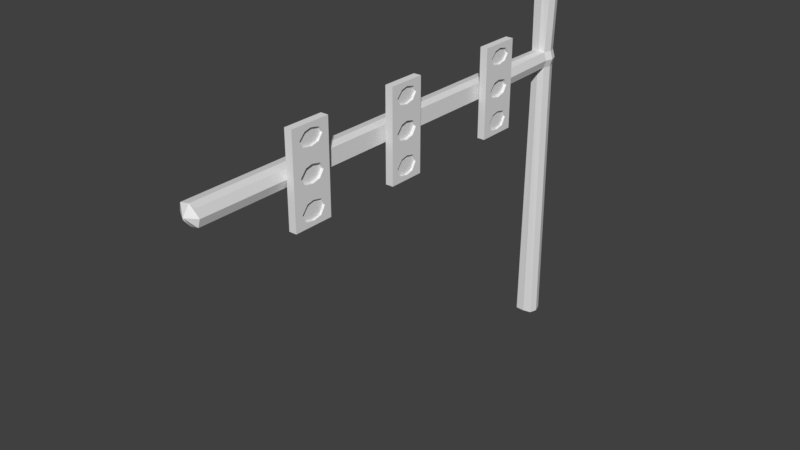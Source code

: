 # Source: traffic.blend  (saved by Blender 2.78.0; exported with 4.5.12 LTS)
import bpy
from mathutils import Matrix  # noqa: F401  (used for matrix-valued properties, if any)

bpy.ops.wm.read_factory_settings(use_empty=True)
scene = bpy.context.scene
scene.name = 'Scene'

# ---- collections
col_collection_1 = bpy.data.collections.new('Collection 1'); scene.collection.children.link(col_collection_1)

# ---- materials (node trees are filled in below, after node groups)
mat_material = bpy.data.materials.new('Material')
mat_material.alpha_threshold = 0.0
mat_material.use_transparent_shadow = False
mat_material.roughness = 0.5
mat_material.line_color = (0.0, 0.0, 0.0, 1.0)

# ---- material node trees

# ---- world
world_world = bpy.data.worlds.new('World'); scene.world = world_world
world_world.color = (0.05088, 0.05088, 0.05088)
world_world.use_sun_shadow = False
world_world.sun_shadow_jitter_overblur = 0.0
world_world.cycles.sampling_method = 'MANUAL'

# ---- meshes
me_cube = bpy.data.meshes.new('Cube')
me_cube.from_pydata([(0.07381, -0.6152, -1.153), (0.07558, -0.7853, -1.153), (-0.1149, -0.796, -1.153), (-0.1185, -0.6169, -1.153), (0.07381, -0.6152, 3.007), (0.07558, -0.7853, 3.007), (-0.1149, -0.796, 3.007), (-0.1185, -0.6169, 3.007), (0.04544, -0.6152, 2.093), (0.04721, -0.7853, 2.093), (-0.1031, -0.796, 2.086), (-0.1067, -0.6169, 2.086), (0.04869, -0.6152, 1.922), (0.05046, -0.7853, 1.922), (-0.0913, -0.796, 1.933), (-0.09485, -0.6169, 1.933), (0.07204, -5.675, 2.093), (-0.1191, -5.675, 2.086), (0.07529, -5.675, 1.922), (-0.1073, -5.675, 1.933), (0.07204, -3.147, 2.093), (0.07529, -3.147, 1.922), (-0.1191, -3.147, 2.086), (-0.1073, -3.147, 1.933), (0.07204, -3.383, 2.093), (-0.1191, -3.383, 2.086), (-0.1073, -3.383, 1.933), (0.07529, -3.383, 1.922), (0.07529, -1.952, 1.922), (0.07204, -1.952, 2.093), (-0.1191, -1.952, 2.086), (-0.1073, -1.952, 1.933), (0.07529, -1.688, 1.922), (0.07204, -1.688, 2.093), (-0.1191, -1.688, 2.086), (-0.1073, -1.688, 1.933), (0.07204, -4.377, 2.093), (-0.1191, -4.377, 2.086), (-0.1073, -4.377, 1.933), (0.07529, -4.377, 1.922), (0.07204, -4.649, 2.093), (-0.1191, -4.649, 2.086), (-0.1073, -4.649, 1.933), (0.07529, -4.649, 1.922), (0.1004, -4.297, 2.474), (0.1004, -4.297, 1.521), (0.1004, -4.73, 2.474), (0.1004, -4.73, 1.521), (0.1004, -3.065, 2.485), (0.1004, -3.065, 1.511), (0.1004, -3.466, 2.485), (0.1004, -3.466, 1.511), (0.1004, -2.036, 1.518), (0.1004, -2.036, 2.478), (0.1004, -1.605, 1.518), (0.1004, -1.605, 2.478), (0.1823, -4.297, 2.474), (0.1823, -4.297, 1.521), (0.1823, -4.73, 2.474), (0.1823, -4.73, 1.521), (0.1823, -3.065, 2.485), (0.1823, -3.065, 1.511), (0.1823, -3.466, 2.485), (0.1823, -3.466, 1.511), (0.1823, -2.036, 1.518), (0.1823, -2.036, 2.478), (0.1823, -1.605, 1.518), (0.1823, -1.605, 2.478), (0.1823, -4.73, 1.929), (0.1823, -3.466, 1.929), (0.1823, -2.036, 1.929), (0.1823, -4.73, 1.804), (0.1823, -3.466, 1.798), (0.1823, -2.036, 1.802), (0.1823, -4.73, 2.214), (0.1823, -3.466, 2.219), (0.1823, -2.036, 2.216), (0.1823, -4.73, 2.082), (0.1823, -3.466, 2.085), (0.1823, -2.036, 2.083), (0.1823, -4.73, 2.355), (0.1823, -3.466, 2.363), (0.1823, -2.036, 2.358), (0.1823, -4.73, 1.64), (0.1823, -3.466, 1.633), (0.1823, -2.036, 1.638), (0.1823, -4.297, 1.929), (0.1823, -3.065, 1.929), (0.1823, -1.605, 1.929), (0.1823, -4.297, 1.804), (0.1823, -3.065, 1.798), (0.1823, -1.605, 1.802), (0.1823, -4.297, 2.214), (0.1823, -3.065, 2.219), (0.1823, -1.605, 2.216), (0.1823, -4.297, 2.082), (0.1823, -3.065, 2.085), (0.1823, -1.605, 2.083), (0.1823, -4.297, 2.355), (0.1823, -3.065, 2.363), (0.1823, -1.605, 2.358), (0.1823, -4.297, 1.64), (0.1823, -3.065, 1.633), (0.1823, -1.605, 1.638), (0.1823, -4.601, 1.521), (0.1823, -3.354, 1.511), (0.1823, -1.908, 1.518), (0.1823, -4.601, 2.474), (0.1823, -3.354, 2.485), (0.1823, -1.908, 2.478), (0.1823, -4.42, 2.474), (0.1823, -3.18, 2.485), (0.1823, -1.727, 2.478), (0.1823, -4.42, 1.521), (0.1823, -3.18, 1.511), (0.1823, -1.727, 1.518), (0.1823, -4.581, 2.408), (0.1823, -4.41, 2.405), (0.1823, -4.604, 2.274), (0.1823, -4.581, 2.08), (0.1823, -3.333, 2.084), (0.1823, -1.891, 2.081), (0.1823, -4.604, 1.932), (0.1823, -3.356, 1.932), (0.1823, -1.914, 1.932), (0.1823, -4.581, 1.746), (0.1823, -3.333, 1.739), (0.1823, -1.891, 1.744), (0.1823, -4.604, 1.585), (0.1823, -3.356, 1.576), (0.1823, -1.914, 1.582), (0.1823, -3.333, 2.417), (0.1823, -1.891, 2.411), (0.1823, -3.356, 2.28), (0.1823, -1.914, 2.276), (0.1823, -3.17, 2.415), (0.1823, -1.718, 2.408), (0.1823, -4.41, 2.077), (0.1823, -4.41, 1.743), (0.1823, -3.17, 2.081), (0.1823, -3.17, 1.737), (0.1823, -1.718, 1.741), (0.1823, -1.718, 2.078), (0.1823, -4.42, 2.276), (0.1823, -4.42, 1.935), (0.1823, -4.42, 1.588), (0.1823, -3.181, 2.283), (0.1823, -3.181, 1.935), (0.1823, -3.181, 1.578), (0.1823, -1.728, 1.585), (0.1823, -1.728, 1.935), (0.1823, -1.728, 2.278), (0.1823, -4.51, 2.474), (0.1823, -4.51, 1.521), (0.1823, -4.508, 2.425), (0.1823, -4.508, 2.098), (0.1823, -4.508, 1.763), (0.1823, -4.508, 2.256), (0.1823, -4.508, 1.914), (0.1823, -4.508, 1.568), (0.1823, -3.267, 2.485), (0.1823, -3.267, 1.511), (0.1823, -3.265, 2.435), (0.1823, -3.265, 2.102), (0.1823, -3.265, 1.757), (0.1823, -3.265, 2.262), (0.1823, -3.265, 1.914), (0.1823, -3.265, 1.558), (0.1823, -1.818, 2.478), (0.1823, -1.818, 1.518), (0.1823, -1.817, 2.429), (0.1823, -1.817, 1.761), (0.1823, -1.817, 2.099), (0.1823, -1.817, 1.564), (0.1823, -1.817, 1.914), (0.1823, -1.817, 2.258), (0.1823, -4.73, 2.285), (0.1823, -4.297, 2.285), (0.1823, -4.645, 2.341), (0.1823, -4.372, 2.341), (0.1519, -1.914, 1.932), (0.1823, -4.73, 2.006), (0.1823, -4.297, 2.006), (0.1823, -4.645, 2.006), (0.1823, -4.372, 2.006), (-0.01525, -0.601, 3.007), (0.1823, -4.73, 1.722), (0.1823, -4.297, 1.722), (0.1823, -4.645, 1.665), (0.1823, -4.372, 1.665), (0.1519, -3.356, 1.932), (0.1823, -3.466, 2.291), (0.1823, -3.065, 2.291), (0.1823, -3.397, 2.349), (0.1823, -3.132, 2.349), (0.1519, -4.604, 1.932), (0.1823, -3.466, 2.007), (0.1823, -3.065, 2.007), (0.1823, -3.397, 2.008), (0.1823, -3.132, 2.008), (-0.01525, -0.8031, -1.153), (0.1823, -3.466, 1.715), (0.1823, -3.065, 1.715), (0.1823, -3.397, 1.658), (0.1823, -3.132, 1.658), (0.1519, -1.891, 2.081), (0.1823, -2.036, 2.287), (0.1823, -1.605, 2.287), (0.1823, -1.954, 2.343), (0.1823, -1.679, 2.343), (0.1519, -3.333, 2.084), (0.1823, -2.036, 2.006), (0.1823, -1.605, 2.006), (0.1823, -1.954, 2.007), (0.1823, -1.679, 2.007), (-0.01525, -0.601, -1.153), (0.1823, -2.036, 1.72), (0.1823, -1.605, 1.72), (0.1823, -1.954, 1.663), (0.1823, -1.679, 1.663), (0.1519, -4.581, 2.08), (0.1598, -4.581, 2.408), (0.1598, -4.41, 2.405), (0.1598, -4.604, 2.274), (0.1598, -4.581, 1.746), (0.1598, -3.333, 1.739), (0.1598, -1.891, 1.744), (0.1598, -4.604, 1.585), (0.1598, -3.356, 1.576), (0.1598, -1.914, 1.582), (0.1598, -3.333, 2.417), (0.1598, -1.891, 2.411), (0.1598, -3.356, 2.28), (0.1598, -1.914, 2.276), (0.1598, -3.17, 2.415), (0.1598, -1.718, 2.408), (0.1598, -4.41, 1.743), (0.1598, -3.17, 1.737), (0.1598, -1.718, 1.741), (0.1598, -4.42, 2.276), (0.1598, -4.42, 1.588), (0.1598, -3.181, 2.283), (0.1598, -3.181, 1.578), (0.1598, -1.728, 1.585), (0.1598, -1.728, 2.278), (0.1598, -4.508, 2.425), (0.1598, -4.508, 1.763), (0.1598, -4.508, 2.256), (0.1598, -4.508, 1.568), (0.1598, -3.265, 2.435), (0.1598, -3.265, 1.757), (0.1598, -3.265, 2.262), (0.1598, -3.265, 1.558), (0.1598, -1.817, 2.429), (0.1598, -1.817, 1.761), (0.1598, -1.817, 1.564), (0.1598, -1.817, 2.258), (0.1598, -4.645, 2.341), (0.1598, -4.372, 2.341), (0.1598, -4.508, 2.341), (0.1598, -4.645, 1.665), (0.1598, -4.372, 1.665), (0.1598, -4.508, 1.665), (0.1598, -3.397, 2.349), (0.1598, -3.132, 2.349), (0.1598, -3.265, 2.349), (0.1598, -3.397, 1.658), (0.1598, -3.132, 1.658), (0.1598, -3.265, 1.658), (0.1598, -1.954, 2.343), (0.1598, -1.679, 2.343), (0.1598, -1.817, 2.343), (0.1598, -1.954, 1.663), (0.1598, -1.679, 1.663), (0.1598, -1.817, 1.663), (0.1519, -4.41, 2.077), (0.1519, -3.17, 2.081), (0.1519, -1.718, 2.078), (0.1519, -4.42, 1.935), (0.1519, -3.181, 1.935), (0.1519, -1.728, 1.935), (0.1519, -4.508, 2.098), (0.1519, -4.508, 1.914), (0.1519, -3.265, 2.102), (0.1519, -3.265, 1.914), (0.1519, -1.817, 2.099), (0.1519, -1.817, 1.914), (0.1519, -4.645, 2.006), (0.1519, -4.372, 2.006), (0.1519, -4.508, 2.006), (0.1519, -3.397, 2.008), (0.1519, -3.132, 2.008), (0.1519, -3.265, 2.008), (0.1519, -1.954, 2.007), (0.1519, -1.679, 2.007), (0.1519, -1.817, 2.007), (-0.01525, -0.8031, 3.007), (-0.01525, -0.601, 2.107), (-0.01525, -0.8031, 2.107), (-0.01525, -0.8031, 1.904), (-0.01525, -0.601, 1.904), (-0.01525, -5.675, 2.107), (-0.01525, -5.675, 1.904), (-0.01525, -3.147, 1.904), (-0.01525, -3.147, 2.107), (-0.01525, -3.383, 1.904), (-0.01525, -3.383, 2.107), (-0.01525, -1.952, 2.107), (-0.01525, -1.952, 1.904), (-0.01525, -1.688, 1.904), (-0.01525, -1.688, 2.107), (-0.01525, -4.377, 1.904), (-0.01525, -4.377, 2.107), (-0.01525, -4.649, 1.904), (-0.01525, -4.649, 2.107), (0.07381, -0.6152, 2.006), (0.07558, -0.7853, 2.006), (-0.1149, -0.796, 2.006), (-0.1185, -0.6169, 2.006), (0.1004, -5.675, 2.006), (-0.1309, -5.675, 2.006), (-0.1309, -3.147, 2.006), (-0.1309, -3.383, 2.006), (-0.1309, -1.952, 2.006), (-0.1309, -1.688, 2.006), (0.1004, -1.688, 2.006), (-0.1309, -4.377, 2.006), (-0.1309, -4.649, 2.006), (0.1004, -4.649, 2.006), (0.1004, -4.73, 1.998), (0.1004, -1.605, 1.998), (-0.01525, -5.747, 2.006), (-0.01525, -0.601, 2.006), (0.1004, -0.702, -1.153), (-0.1309, -0.702, -1.153), (0.1004, -0.702, 3.007), (-0.1309, -0.702, 3.007), (-0.1191, -0.702, 2.086), (0.07204, -0.702, 2.093), (0.07529, -0.702, 1.922), (-0.1073, -0.702, 1.933), (-0.01525, -0.702, 3.049), (-0.01525, -0.702, -1.153), (0.1004, -0.702, 2.006), (-0.1309, -0.702, 2.006)], [], [(342, 200, 2, 334), (341, 336, 6, 296), (338, 335, 5, 9), (298, 296, 6, 10), (337, 336, 7, 11), (300, 215, 3, 15), (185, 297, 11, 7), (344, 337, 11, 318), (328, 40, 16, 319), (343, 338, 9, 316), (333, 339, 13, 1), (200, 299, 14, 2), (334, 340, 15, 3), (332, 300, 15, 318), (331, 301, 17, 320), (314, 41, 17, 301), (327, 42, 19, 320), (313, 43, 18, 302), (308, 28, 21, 303), (323, 31, 23, 321), (307, 30, 22, 304), (28, 29, 20, 21), (303, 21, 27, 305), (321, 23, 26, 322), (304, 22, 25, 306), (27, 21, 49, 51), (33, 29, 53, 55), (310, 34, 30, 307), (324, 35, 31, 323), (309, 32, 28, 308), (299, 13, 32, 309), (317, 14, 35, 324), (298, 10, 34, 310), (316, 9, 33, 325), (305, 27, 39, 311), (322, 26, 38, 326), (306, 25, 37, 312), (27, 24, 36, 39), (311, 39, 43, 313), (326, 38, 42, 327), (312, 37, 41, 314), (328, 43, 47, 329), (47, 45, 57, 113, 153, 104, 59), (39, 36, 44, 45), (43, 39, 45, 47), (36, 40, 46, 44), (53, 52, 64, 85, 216, 73, 70, 211, 79, 76, 206, 82, 65), (20, 24, 50, 48), (24, 27, 51, 50), (21, 20, 48, 49), (48, 50, 62, 108, 160, 111, 60), (28, 32, 54, 52), (29, 28, 52, 53), (325, 33, 55, 330), (50, 51, 63, 84, 201, 72, 69, 196, 78, 75, 191, 81, 62), (52, 54, 66, 115, 169, 106, 64), (45, 44, 56, 98, 177, 92, 95, 182, 86, 89, 187, 101, 57), (51, 49, 61, 114, 161, 105, 63), (54, 330, 55, 67, 100, 207, 94, 97, 212, 88, 91, 217, 103, 66), (44, 46, 58, 107, 152, 110, 56), (49, 48, 60, 99, 192, 93, 96, 197, 87, 90, 202, 102, 61), (55, 53, 65, 109, 168, 112, 67), (46, 329, 47, 59, 83, 186, 71, 68, 181, 77, 74, 176, 80, 58), (109, 65, 82, 132), (168, 109, 132, 170), (100, 67, 112, 136), (207, 100, 136, 209), (151, 209, 270, 244), (206, 208, 132, 82), (76, 79, 121, 134), (172, 175, 134, 121), (94, 151, 142, 97), (212, 97, 142, 214), (150, 214, 294, 280), (211, 213, 121, 79), (73, 127, 124, 70), (171, 174, 124, 127), (88, 150, 141, 91), (216, 218, 127, 73), (125, 188, 260, 224), (217, 91, 141, 219), (66, 103, 149, 115), (169, 173, 130, 106), (85, 64, 106, 130), (108, 62, 81, 131), (160, 108, 131, 162), (99, 60, 111, 135), (192, 99, 135, 194), (138, 156, 246, 236), (191, 193, 131, 81), (196, 198, 120, 78), (163, 120, 210, 283), (197, 96, 139, 199), (201, 203, 126, 72), (146, 194, 264, 241), (202, 90, 140, 204), (61, 102, 148, 114), (161, 167, 129, 105), (84, 63, 105, 129), (107, 58, 80, 116), (152, 107, 116, 154), (98, 56, 110, 117), (176, 178, 116, 80), (175, 151, 244, 256), (177, 98, 117, 179), (181, 183, 119, 77), (155, 119, 220, 281), (182, 95, 137, 184), (186, 188, 125, 71), (134, 175, 256, 233), (187, 89, 138, 189), (83, 59, 104, 128), (153, 159, 128, 104), (57, 101, 145, 113), (77, 119, 118, 74), (155, 157, 118, 119), (92, 143, 137, 95), (156, 158, 122, 125), (71, 125, 122, 68), (86, 144, 138, 89), (163, 165, 133, 120), (75, 78, 120, 133), (93, 146, 139, 96), (164, 166, 123, 126), (72, 126, 123, 69), (87, 147, 140, 90), (138, 144, 158, 156), (137, 143, 157, 155), (113, 145, 159, 153), (145, 189, 261, 240), (199, 139, 276, 291), (136, 170, 253, 235), (110, 152, 154, 117), (140, 147, 166, 164), (139, 146, 165, 163), (114, 148, 167, 161), (173, 149, 243, 255), (137, 155, 281, 275), (129, 167, 252, 228), (111, 160, 162, 135), (115, 149, 173, 169), (188, 128, 227, 260), (141, 150, 174, 171), (144, 184, 288, 278), (142, 151, 175, 172), (130, 173, 255, 229), (112, 168, 170, 136), (209, 136, 235, 270), (92, 177, 179, 143), (135, 162, 249, 234), (74, 118, 178, 176), (158, 144, 278, 282), (86, 182, 184, 144), (120, 198, 290, 210), (68, 122, 183, 181), (194, 135, 234, 264), (101, 187, 189, 145), (179, 117, 222, 258), (83, 128, 188, 186), (167, 148, 242, 252), (75, 133, 193, 191), (149, 219, 273, 243), (93, 192, 194, 146), (183, 122, 195, 287), (87, 197, 199, 147), (174, 150, 280, 286), (69, 123, 198, 196), (132, 208, 269, 231), (102, 202, 204, 148), (128, 159, 248, 227), (84, 129, 203, 201), (131, 193, 263, 230), (76, 134, 208, 206), (148, 204, 267, 242), (94, 207, 209, 151), (214, 142, 277, 294), (70, 124, 213, 211), (142, 172, 285, 277), (88, 212, 214, 150), (116, 178, 257, 221), (103, 217, 219, 149), (133, 165, 251, 232), (85, 130, 218, 216), (271, 269, 233, 256), (274, 272, 229, 255), (265, 263, 232, 251), (268, 266, 228, 252), (259, 257, 223, 247), (262, 260, 227, 248), (261, 262, 248, 240), (258, 259, 247, 239), (267, 268, 252, 242), (264, 265, 251, 241), (273, 274, 255, 243), (270, 271, 256, 244), (222, 245, 259, 258), (245, 221, 257, 259), (236, 246, 262, 261), (246, 224, 260, 262), (234, 249, 265, 264), (249, 230, 263, 265), (237, 250, 268, 267), (250, 225, 266, 268), (235, 253, 271, 270), (253, 231, 269, 271), (238, 254, 274, 273), (254, 226, 272, 274), (126, 203, 266, 225), (127, 218, 272, 226), (189, 138, 236, 261), (204, 140, 237, 267), (219, 141, 238, 273), (140, 164, 250, 237), (193, 133, 232, 263), (117, 154, 245, 222), (178, 118, 223, 257), (208, 134, 233, 269), (141, 171, 254, 238), (143, 179, 258, 239), (154, 116, 221, 245), (157, 143, 239, 247), (162, 131, 230, 249), (203, 129, 228, 266), (156, 125, 224, 246), (218, 130, 229, 272), (159, 145, 240, 248), (118, 157, 247, 223), (170, 132, 231, 253), (164, 126, 225, 250), (165, 146, 241, 251), (171, 127, 226, 254), (295, 293, 180, 286), (292, 290, 190, 284), (289, 287, 195, 282), (288, 289, 282, 278), (291, 292, 284, 279), (294, 295, 286, 280), (275, 281, 289, 288), (281, 220, 287, 289), (276, 283, 292, 291), (283, 210, 290, 292), (277, 285, 295, 294), (285, 205, 293, 295), (213, 124, 180, 293), (119, 183, 287, 220), (139, 163, 283, 276), (147, 199, 291, 279), (172, 121, 205, 285), (198, 123, 190, 290), (166, 147, 279, 284), (184, 137, 275, 288), (122, 158, 282, 195), (123, 166, 284, 190), (121, 213, 293, 205), (124, 174, 286, 180), (36, 312, 314, 40), (38, 311, 313, 42), (24, 306, 312, 36), (26, 305, 311, 38), (9, 298, 310, 33), (14, 299, 309, 35), (35, 309, 308, 31), (33, 310, 307, 29), (20, 304, 306, 24), (23, 303, 305, 26), (29, 307, 304, 20), (31, 308, 303, 23), (42, 313, 302, 19), (40, 314, 301, 16), (319, 16, 301, 331), (315, 12, 300, 332), (1, 13, 299, 200), (4, 8, 297, 185), (12, 0, 215, 300), (9, 5, 296, 298), (335, 341, 296, 5), (333, 1, 200, 342), (8, 315, 332, 297), (18, 319, 331, 302), (32, 325, 330, 54), (40, 328, 329, 46), (37, 326, 327, 41), (25, 322, 326, 37), (13, 316, 325, 32), (10, 317, 324, 34), (34, 324, 323, 30), (22, 321, 322, 25), (30, 323, 321, 22), (41, 327, 320, 17), (302, 331, 320, 19), (297, 332, 318, 11), (339, 343, 316, 13), (43, 328, 319, 18), (340, 344, 318, 15), (14, 317, 344, 340), (12, 315, 343, 339), (0, 333, 342, 215), (4, 185, 341, 335), (2, 14, 340, 334), (0, 12, 339, 333), (315, 8, 338, 343), (317, 10, 337, 344), (10, 6, 336, 337), (8, 4, 335, 338), (185, 7, 336, 341), (215, 342, 334, 3)])
_uv = me_cube.uv_layers.new(name='UVMap')
_uv.uv.foreach_set('vector', [0.1984, 0.2503, 0.1953, 0.2706, 0.1754, 0.2661, 0.1751, 0.2467, 0.2022, 0.3069, 0.1779, 0.3046, 0.1834, 0.2853, 0.2043, 0.2853, 0.069, 0.8106, 0.0766, 0.9961, 0.05897, 0.9966, 0.05134, 0.8102, 0.03819, 0.814, 0.04015, 0.9968, 0.01983, 0.9971, 0.02022, 0.8096, 0.1498, 0.8109, 0.1524, 0.9967, 0.1351, 0.997, 0.1324, 0.8106, 0.1143, 0.7742, 0.1145, 0.1481, 0.1358, 0.1481, 0.131, 0.7802, 0.114, 0.997, 0.1136, 0.8146, 0.1324, 0.8106, 0.1351, 0.997, 0.1503, 0.7946, 0.1498, 0.8109, 0.1324, 0.8106, 0.1339, 0.795, 0.2085, 0.03679, 0.2086, 0.05537, 0.0003033, 0.05546, 0.000297, 0.03685, 0.071, 0.7926, 0.069, 0.8106, 0.05134, 0.8102, 0.0547, 0.7928, 0.07688, 0.1485, 0.06876, 0.7756, 0.0512, 0.7766, 0.05915, 0.1483, 0.0402, 0.1482, 0.03745, 0.7727, 0.02165, 0.7787, 0.01974, 0.1481, 0.1534, 0.1482, 0.1486, 0.7792, 0.131, 0.7802, 0.1358, 0.1481, 0.1141, 0.7945, 0.1143, 0.7742, 0.131, 0.7802, 0.1339, 0.795, 0.199, 0.1903, 0.1917, 0.2126, 0.172, 0.2, 0.1745, 0.1819, 0.2094, 0.07402, 0.2094, 0.09561, 0.0002966, 0.09561, 0.0002966, 0.07402, 0.2094, 0.1122, 0.2094, 0.1279, 0.0002966, 0.1279, 0.0002965, 0.1122, 0.2087, 0.0003549, 0.2086, 0.01911, 0.0002965, 0.01904, 0.0003007, 0.0002965, 0.7599, 0.0009206, 0.76, 0.01967, 0.5157, 0.01981, 0.5157, 0.0009569, 0.7592, 0.1122, 0.7592, 0.1279, 0.5155, 0.1279, 0.5155, 0.1122, 0.7592, 0.07403, 0.7592, 0.09561, 0.5155, 0.09561, 0.5155, 0.07402, 0.76, 0.01967, 0.76, 0.05486, 0.5157, 0.05469, 0.5157, 0.01981, 0.5157, 0.0009569, 0.5157, 0.01981, 0.4675, 0.01981, 0.4675, 0.0009441, 0.5155, 0.1122, 0.5155, 0.1279, 0.4674, 0.1279, 0.4674, 0.1122, 0.5155, 0.07402, 0.5155, 0.09561, 0.4674, 0.09561, 0.4674, 0.07402, 0.7817, 0.5536, 0.7337, 0.5535, 0.7163, 0.4696, 0.7991, 0.4696, 0.4672, 0.6993, 0.4672, 0.7533, 0.3891, 0.7712, 0.3867, 0.6846, 0.8132, 0.07414, 0.813, 0.09568, 0.7592, 0.09561, 0.7592, 0.07403, 0.813, 0.1122, 0.813, 0.1278, 0.7592, 0.1279, 0.7592, 0.1122, 0.815, 0.0005318, 0.815, 0.01952, 0.76, 0.01967, 0.7599, 0.0009206, 0.9962, 0.004932, 0.9994, 0.01835, 0.815, 0.01952, 0.815, 0.0005318, 0.9943, 0.1124, 0.9944, 0.1281, 0.813, 0.1278, 0.813, 0.1122, 0.9932, 0.07732, 0.9944, 0.09575, 0.813, 0.09568, 0.8132, 0.07414, 0.9994, 0.03546, 0.9997, 0.05349, 0.8153, 0.05521, 0.8201, 0.03691, 0.4675, 0.0009441, 0.4675, 0.01981, 0.264, 0.01972, 0.2641, 0.0008515, 0.4674, 0.1122, 0.4674, 0.1279, 0.2648, 0.1279, 0.2648, 0.1122, 0.4674, 0.07402, 0.4674, 0.09561, 0.2648, 0.09561, 0.2648, 0.07402, 0.4675, 0.01981, 0.4675, 0.05468, 0.264, 0.05476, 0.264, 0.01972, 0.2641, 0.0008515, 0.264, 0.01972, 0.2086, 0.01911, 0.2087, 0.0003549, 0.2648, 0.1122, 0.2648, 0.1279, 0.2094, 0.1279, 0.2094, 0.1122, 0.2648, 0.07402, 0.2648, 0.09561, 0.2094, 0.09561, 0.2094, 0.07402, 0.7244, 0.7632, 0.7409, 0.7588, 0.8256, 0.7734, 0.7255, 0.7779, 0.4726, 0.2598, 0.4113, 0.2464, 0.4066, 0.2372, 0.4294, 0.2328, 0.4464, 0.238, 0.4617, 0.2433, 0.4817, 0.253, 0.7408, 0.7029, 0.7069, 0.7031, 0.6304, 0.6857, 0.8231, 0.6857, 0.7409, 0.7588, 0.7408, 0.7029, 0.8231, 0.6857, 0.8256, 0.7734, 0.7069, 0.7031, 0.7071, 0.7584, 0.6274, 0.7707, 0.6304, 0.6857, 0.6034, 0.4374, 0.6155, 0.2671, 0.6232, 0.262, 0.6256, 0.2779, 0.6263, 0.2887, 0.6267, 0.3005, 0.6268, 0.3201, 0.6268, 0.333, 0.6267, 0.3466, 0.6263, 0.3707, 0.6257, 0.393, 0.6245, 0.4225, 0.6132, 0.4472, 0.734, 0.588, 0.7815, 0.5883, 0.7992, 0.668, 0.7162, 0.6679, 0.7815, 0.5883, 0.7817, 0.5536, 0.7991, 0.4696, 0.7992, 0.668, 0.7337, 0.5535, 0.734, 0.588, 0.7162, 0.6679, 0.7163, 0.4696, 0.6422, 0.4369, 0.7145, 0.45, 0.7218, 0.4595, 0.6953, 0.469, 0.673, 0.4626, 0.6536, 0.4558, 0.634, 0.4437, 0.5012, 0.7535, 0.501, 0.6992, 0.5863, 0.6857, 0.5833, 0.7712, 0.4672, 0.7533, 0.5012, 0.7535, 0.5833, 0.7712, 0.3891, 0.7712, 0.4846, 0.6947, 0.4672, 0.6993, 0.3867, 0.6846, 0.4859, 0.6795, 0.7145, 0.45, 0.7367, 0.2624, 0.7507, 0.2512, 0.7572, 0.2836, 0.7523, 0.3158, 0.7482, 0.3399, 0.7436, 0.366, 0.7408, 0.381, 0.7381, 0.3954, 0.7336, 0.4178, 0.731, 0.4292, 0.7283, 0.4398, 0.7218, 0.4595, 0.6155, 0.2671, 0.553, 0.2452, 0.5474, 0.233, 0.5743, 0.2328, 0.5919, 0.2411, 0.6072, 0.2493, 0.6232, 0.262, 0.4113, 0.2464, 0.3331, 0.4114, 0.3174, 0.418, 0.3202, 0.3864, 0.3346, 0.3586, 0.3458, 0.3377, 0.3583, 0.315, 0.3654, 0.3023, 0.3723, 0.2902, 0.3827, 0.2721, 0.3894, 0.2612, 0.3958, 0.2513, 0.4066, 0.2372, 0.7367, 0.2624, 0.6505, 0.2521, 0.641, 0.2396, 0.6704, 0.2336, 0.6942, 0.2328, 0.7205, 0.233, 0.7507, 0.2512, 0.553, 0.2452, 0.51, 0.338, 0.5246, 0.4474, 0.5149, 0.4602, 0.5001, 0.4328, 0.4979, 0.4146, 0.4957, 0.3963, 0.4912, 0.3607, 0.4897, 0.3388, 0.4934, 0.3159, 0.51, 0.2857, 0.5204, 0.2681, 0.5305, 0.2525, 0.5474, 0.233, 0.3331, 0.4114, 0.4178, 0.4427, 0.4225, 0.4567, 0.3921, 0.4544, 0.369, 0.4493, 0.3436, 0.4426, 0.3174, 0.418, 0.6505, 0.2521, 0.6422, 0.4369, 0.634, 0.4437, 0.6307, 0.425, 0.6297, 0.4144, 0.629, 0.4029, 0.6283, 0.3804, 0.6279, 0.366, 0.6276, 0.3508, 0.6274, 0.3245, 0.6274, 0.3002, 0.6278, 0.2678, 0.641, 0.2396, 0.5246, 0.4474, 0.6034, 0.4374, 0.6132, 0.4472, 0.588, 0.4573, 0.5681, 0.4625, 0.546, 0.4675, 0.5149, 0.4602, 0.4178, 0.4427, 0.4656, 0.3549, 0.4726, 0.2598, 0.4817, 0.253, 0.4871, 0.2751, 0.4885, 0.2921, 0.4891, 0.311, 0.4891, 0.3429, 0.4829, 0.3632, 0.4741, 0.3808, 0.4588, 0.4089, 0.451, 0.4235, 0.4433, 0.4381, 0.4225, 0.4567, 0.3454, 0.6685, 0.3174, 0.6658, 0.32, 0.6394, 0.3505, 0.6541, 0.3657, 0.6698, 0.3454, 0.6685, 0.3505, 0.6541, 0.3661, 0.6592, 0.412, 0.6417, 0.4132, 0.6684, 0.3858, 0.6696, 0.3873, 0.6543, 0.4118, 0.627, 0.412, 0.6417, 0.3873, 0.6543, 0.3956, 0.6394, 0.385, 0.6251, 0.3956, 0.6394, 0.3905, 0.6401, 0.3825, 0.6289, 0.3204, 0.6253, 0.3382, 0.6381, 0.3505, 0.6541, 0.32, 0.6394, 0.32, 0.6106, 0.3207, 0.5811, 0.3519, 0.5814, 0.3462, 0.6228, 0.3668, 0.586, 0.3666, 0.6194, 0.3462, 0.6228, 0.3519, 0.5814, 0.4121, 0.612, 0.385, 0.6251, 0.3871, 0.5812, 0.4123, 0.5823, 0.412, 0.5654, 0.4123, 0.5823, 0.3871, 0.5812, 0.3953, 0.5654, 0.385, 0.5499, 0.3953, 0.5654, 0.389, 0.5662, 0.3816, 0.5548, 0.3213, 0.5649, 0.3396, 0.565, 0.3519, 0.5814, 0.3207, 0.5811, 0.32, 0.5202, 0.3512, 0.5077, 0.347, 0.5483, 0.3207, 0.5485, 0.3667, 0.5121, 0.367, 0.5443, 0.347, 0.5483, 0.3512, 0.5077, 0.4123, 0.5487, 0.385, 0.5499, 0.3875, 0.5073, 0.4122, 0.5203, 0.3202, 0.5029, 0.3377, 0.4903, 0.3512, 0.5077, 0.32, 0.5202, 0.5243, 0.5182, 0.5108, 0.501, 0.5158, 0.4999, 0.5266, 0.5143, 0.4122, 0.503, 0.4122, 0.5203, 0.3875, 0.5073, 0.3963, 0.4904, 0.4135, 0.4598, 0.4125, 0.4857, 0.3855, 0.4733, 0.3866, 0.4584, 0.3663, 0.4573, 0.3663, 0.4676, 0.3452, 0.4719, 0.3456, 0.4577, 0.3197, 0.4863, 0.3174, 0.46, 0.3456, 0.4577, 0.3452, 0.4719, 0.6516, 0.6847, 0.6274, 0.6831, 0.6294, 0.6566, 0.6567, 0.6704, 0.6707, 0.6851, 0.6516, 0.6847, 0.6567, 0.6704, 0.671, 0.6746, 0.7145, 0.6575, 0.7144, 0.6842, 0.6892, 0.6845, 0.6906, 0.6693, 0.715, 0.6423, 0.7145, 0.6575, 0.6906, 0.6693, 0.6998, 0.6545, 0.5602, 0.5177, 0.5396, 0.5226, 0.5396, 0.5179, 0.5569, 0.514, 0.6296, 0.6419, 0.6447, 0.6549, 0.6567, 0.6704, 0.6294, 0.6566, 0.6291, 0.5789, 0.6446, 0.5791, 0.6579, 0.5955, 0.6286, 0.5959, 0.6723, 0.5998, 0.6579, 0.5955, 0.6609, 0.5904, 0.6724, 0.5938, 0.7148, 0.5786, 0.7155, 0.596, 0.6921, 0.5955, 0.6995, 0.5789, 0.6287, 0.5147, 0.6432, 0.5023, 0.6571, 0.5195, 0.6286, 0.5323, 0.69, 0.6396, 0.6998, 0.6545, 0.6948, 0.6549, 0.6875, 0.6433, 0.7139, 0.5146, 0.7145, 0.5321, 0.6917, 0.5196, 0.6994, 0.5022, 0.7147, 0.4714, 0.7138, 0.4974, 0.6891, 0.485, 0.69, 0.4703, 0.6708, 0.4696, 0.6713, 0.4797, 0.6518, 0.4845, 0.6516, 0.4703, 0.6285, 0.4977, 0.6274, 0.4715, 0.6516, 0.4703, 0.6518, 0.4845, 0.5179, 0.6776, 0.4897, 0.6748, 0.4923, 0.6487, 0.5236, 0.6634, 0.5383, 0.6789, 0.5179, 0.6776, 0.5236, 0.6634, 0.5389, 0.6684, 0.5848, 0.651, 0.5859, 0.6775, 0.5585, 0.6787, 0.56, 0.6635, 0.4927, 0.6347, 0.5113, 0.6474, 0.5236, 0.6634, 0.4923, 0.6487, 0.3666, 0.6194, 0.385, 0.6251, 0.3825, 0.6289, 0.3664, 0.624, 0.5846, 0.6365, 0.5848, 0.651, 0.56, 0.6635, 0.5682, 0.6488, 0.4936, 0.5747, 0.5127, 0.5749, 0.525, 0.5911, 0.493, 0.5907, 0.5397, 0.5956, 0.525, 0.5911, 0.5281, 0.5862, 0.5398, 0.5897, 0.5848, 0.5752, 0.585, 0.592, 0.5598, 0.5909, 0.568, 0.5752, 0.4925, 0.5135, 0.5108, 0.501, 0.5243, 0.5182, 0.4923, 0.5307, 0.3462, 0.6228, 0.3666, 0.6194, 0.3664, 0.624, 0.3494, 0.6266, 0.5849, 0.5134, 0.585, 0.5307, 0.5602, 0.5177, 0.569, 0.501, 0.492, 0.497, 0.4897, 0.471, 0.5181, 0.4686, 0.5183, 0.4826, 0.5388, 0.4681, 0.5392, 0.4783, 0.5183, 0.4826, 0.5181, 0.4686, 0.5863, 0.4706, 0.5852, 0.4963, 0.5582, 0.484, 0.5593, 0.4692, 0.493, 0.5907, 0.525, 0.5911, 0.5193, 0.6322, 0.4923, 0.6201, 0.5397, 0.5956, 0.5395, 0.6289, 0.5193, 0.6322, 0.525, 0.5911, 0.5848, 0.6216, 0.5576, 0.6346, 0.5598, 0.5909, 0.585, 0.592, 0.5396, 0.5226, 0.5399, 0.5543, 0.5201, 0.5583, 0.5243, 0.5182, 0.4923, 0.5307, 0.5243, 0.5182, 0.5201, 0.5583, 0.493, 0.5585, 0.5851, 0.5587, 0.5577, 0.5598, 0.5602, 0.5177, 0.585, 0.5307, 0.6723, 0.5998, 0.6725, 0.6341, 0.6533, 0.639, 0.6579, 0.5955, 0.6289, 0.6266, 0.6286, 0.5959, 0.6579, 0.5955, 0.6533, 0.639, 0.7156, 0.6268, 0.69, 0.6396, 0.6921, 0.5955, 0.7155, 0.596, 0.6717, 0.5238, 0.6721, 0.5575, 0.6531, 0.5622, 0.6571, 0.5195, 0.6286, 0.5323, 0.6571, 0.5195, 0.6531, 0.5622, 0.6287, 0.5617, 0.7149, 0.5614, 0.6894, 0.5629, 0.6917, 0.5196, 0.7145, 0.5321, 0.5602, 0.5177, 0.5577, 0.5598, 0.5399, 0.5543, 0.5396, 0.5226, 0.5598, 0.5909, 0.5576, 0.6346, 0.5395, 0.6289, 0.5397, 0.5956, 0.5593, 0.4692, 0.5582, 0.484, 0.5392, 0.4783, 0.5388, 0.4681, 0.5582, 0.484, 0.569, 0.501, 0.564, 0.5016, 0.5554, 0.4879, 0.6995, 0.5789, 0.6921, 0.5955, 0.6877, 0.5909, 0.6931, 0.5798, 0.3873, 0.6543, 0.3661, 0.6592, 0.3662, 0.6544, 0.3841, 0.6504, 0.5585, 0.6787, 0.5383, 0.6789, 0.5389, 0.6684, 0.56, 0.6635, 0.6917, 0.5196, 0.6894, 0.5629, 0.6721, 0.5575, 0.6717, 0.5238, 0.6921, 0.5955, 0.69, 0.6396, 0.6725, 0.6341, 0.6723, 0.5998, 0.69, 0.4703, 0.6891, 0.485, 0.6713, 0.4797, 0.6708, 0.4696, 0.3663, 0.4676, 0.3855, 0.4733, 0.3828, 0.4772, 0.3663, 0.4724, 0.5598, 0.5909, 0.5397, 0.5956, 0.5398, 0.5897, 0.5556, 0.5862, 0.6518, 0.4845, 0.6713, 0.4797, 0.6713, 0.4844, 0.6552, 0.4882, 0.6892, 0.6845, 0.6707, 0.6851, 0.671, 0.6746, 0.6906, 0.6693, 0.3866, 0.4584, 0.3855, 0.4733, 0.3663, 0.4676, 0.3663, 0.4573, 0.5108, 0.501, 0.5183, 0.4826, 0.5218, 0.4864, 0.5158, 0.4999, 0.3875, 0.5073, 0.385, 0.5499, 0.367, 0.5443, 0.3667, 0.5121, 0.5577, 0.5598, 0.568, 0.5752, 0.5617, 0.576, 0.5543, 0.5647, 0.3871, 0.5812, 0.385, 0.6251, 0.3666, 0.6194, 0.3668, 0.586, 0.3452, 0.4719, 0.3663, 0.4676, 0.3663, 0.4724, 0.3488, 0.4757, 0.3858, 0.6696, 0.3657, 0.6698, 0.3661, 0.6592, 0.3873, 0.6543, 0.3956, 0.6394, 0.3873, 0.6543, 0.3841, 0.6504, 0.3905, 0.6401, 0.5848, 0.6216, 0.5846, 0.6365, 0.5682, 0.6488, 0.5576, 0.6346, 0.6906, 0.6693, 0.671, 0.6746, 0.6709, 0.67, 0.6873, 0.6655, 0.4923, 0.6201, 0.5193, 0.6322, 0.5113, 0.6474, 0.4927, 0.6347, 0.5399, 0.5543, 0.5577, 0.5598, 0.5543, 0.5647, 0.5397, 0.5603, 0.5851, 0.5587, 0.5848, 0.5752, 0.568, 0.5752, 0.5577, 0.5598, 0.6579, 0.5955, 0.6446, 0.5791, 0.651, 0.5779, 0.6609, 0.5904, 0.493, 0.5585, 0.5201, 0.5583, 0.5127, 0.5749, 0.4936, 0.5747, 0.6998, 0.6545, 0.6906, 0.6693, 0.6873, 0.6655, 0.6948, 0.6549, 0.5852, 0.4963, 0.5849, 0.5134, 0.569, 0.501, 0.5582, 0.484, 0.5682, 0.6488, 0.56, 0.6635, 0.5567, 0.6597, 0.5631, 0.6495, 0.492, 0.497, 0.5183, 0.4826, 0.5108, 0.501, 0.4925, 0.5135, 0.6713, 0.4797, 0.6891, 0.485, 0.6864, 0.4888, 0.6713, 0.4844, 0.6289, 0.6266, 0.6533, 0.639, 0.6447, 0.6549, 0.6296, 0.6419, 0.3855, 0.4733, 0.3963, 0.4904, 0.3913, 0.491, 0.3828, 0.4772, 0.7156, 0.6268, 0.715, 0.6423, 0.6998, 0.6545, 0.69, 0.6396, 0.5127, 0.5749, 0.5201, 0.5583, 0.5244, 0.5629, 0.5191, 0.5737, 0.7149, 0.5614, 0.7148, 0.5786, 0.6995, 0.5789, 0.6894, 0.5629, 0.367, 0.5443, 0.385, 0.5499, 0.3816, 0.5548, 0.3668, 0.5503, 0.6287, 0.5617, 0.6531, 0.5622, 0.6446, 0.5791, 0.6291, 0.5789, 0.3505, 0.6541, 0.3382, 0.6381, 0.3433, 0.6373, 0.3529, 0.6503, 0.7138, 0.4974, 0.7139, 0.5146, 0.6994, 0.5022, 0.6891, 0.485, 0.5183, 0.4826, 0.5392, 0.4783, 0.5391, 0.4831, 0.5218, 0.4864, 0.6285, 0.4977, 0.6518, 0.4845, 0.6432, 0.5023, 0.6287, 0.5147, 0.6567, 0.6704, 0.6447, 0.6549, 0.6498, 0.6543, 0.659, 0.6668, 0.32, 0.6106, 0.3462, 0.6228, 0.3382, 0.6381, 0.3204, 0.6253, 0.6891, 0.485, 0.6994, 0.5022, 0.6945, 0.5029, 0.6864, 0.4888, 0.4121, 0.612, 0.4118, 0.627, 0.3956, 0.6394, 0.385, 0.6251, 0.3953, 0.5654, 0.3871, 0.5812, 0.3829, 0.5765, 0.389, 0.5662, 0.3207, 0.5485, 0.347, 0.5483, 0.3396, 0.565, 0.3213, 0.5649, 0.3871, 0.5812, 0.3668, 0.586, 0.3669, 0.58, 0.3829, 0.5765, 0.4123, 0.5487, 0.412, 0.5654, 0.3953, 0.5654, 0.385, 0.5499, 0.5236, 0.6634, 0.5113, 0.6474, 0.5164, 0.6466, 0.526, 0.6596, 0.4125, 0.4857, 0.4122, 0.503, 0.3963, 0.4904, 0.3855, 0.4733, 0.6533, 0.639, 0.6725, 0.6341, 0.6726, 0.6387, 0.6567, 0.6428, 0.3197, 0.4863, 0.3452, 0.4719, 0.3377, 0.4903, 0.3202, 0.5029, 0.9511, 0.8918, 0.9271, 0.9064, 0.9271, 0.8903, 0.9421, 0.877, 0.859, 0.8689, 0.8314, 0.8638, 0.8426, 0.8492, 0.8627, 0.8492, 0.9489, 0.9743, 0.9257, 0.9881, 0.9257, 0.9719, 0.9399, 0.9592, 0.8577, 0.9593, 0.8334, 0.9711, 0.8337, 0.9525, 0.8489, 0.9411, 0.9509, 0.9325, 0.9271, 0.947, 0.9271, 0.931, 0.9419, 0.9177, 0.8588, 0.9089, 0.8314, 0.9037, 0.8426, 0.8892, 0.8625, 0.8892, 0.8861, 0.914, 0.8588, 0.9089, 0.8625, 0.8892, 0.8793, 0.8966, 0.9746, 0.918, 0.9509, 0.9325, 0.9419, 0.9177, 0.9594, 0.9119, 0.882, 0.9476, 0.8577, 0.9593, 0.8489, 0.9411, 0.8661, 0.9373, 0.9721, 0.9605, 0.9489, 0.9743, 0.9399, 0.9592, 0.9567, 0.954, 0.8866, 0.874, 0.859, 0.8689, 0.8627, 0.8492, 0.8797, 0.8566, 0.9751, 0.8773, 0.9511, 0.8918, 0.9421, 0.877, 0.9598, 0.8711, 0.9748, 0.9332, 0.9599, 0.9472, 0.9509, 0.9325, 0.9746, 0.918, 0.9599, 0.9472, 0.9453, 0.9518, 0.9271, 0.947, 0.9509, 0.9325, 0.8756, 0.9281, 0.8551, 0.9285, 0.8588, 0.9089, 0.8861, 0.914, 0.8551, 0.9285, 0.8412, 0.9222, 0.8314, 0.9037, 0.8588, 0.9089, 0.9723, 0.976, 0.9579, 0.9894, 0.9489, 0.9743, 0.9721, 0.9605, 0.9579, 0.9894, 0.944, 0.9935, 0.9257, 0.9881, 0.9489, 0.9743, 0.882, 0.9655, 0.8666, 0.9776, 0.8577, 0.9593, 0.882, 0.9476, 0.8666, 0.9776, 0.8524, 0.9804, 0.8334, 0.9711, 0.8577, 0.9593, 0.9753, 0.8926, 0.9601, 0.9067, 0.9511, 0.8918, 0.9751, 0.8773, 0.9601, 0.9067, 0.9454, 0.9114, 0.9271, 0.9064, 0.9511, 0.8918, 0.876, 0.8882, 0.8554, 0.8886, 0.859, 0.8689, 0.8866, 0.874, 0.8554, 0.8886, 0.8412, 0.8823, 0.8314, 0.8638, 0.859, 0.8689, 0.6571, 0.5195, 0.6432, 0.5023, 0.6481, 0.5014, 0.6594, 0.5156, 0.3512, 0.5077, 0.3377, 0.4903, 0.3427, 0.4893, 0.3535, 0.5038, 0.569, 0.501, 0.5602, 0.5177, 0.5569, 0.514, 0.564, 0.5016, 0.6994, 0.5022, 0.6917, 0.5196, 0.6883, 0.516, 0.6945, 0.5029, 0.3963, 0.4904, 0.3875, 0.5073, 0.3843, 0.5035, 0.3913, 0.491, 0.6917, 0.5196, 0.6717, 0.5238, 0.6718, 0.5191, 0.6883, 0.516, 0.6447, 0.6549, 0.6533, 0.639, 0.6567, 0.6428, 0.6498, 0.6543, 0.56, 0.6635, 0.5389, 0.6684, 0.5391, 0.6636, 0.5567, 0.6597, 0.5113, 0.6474, 0.5193, 0.6322, 0.5224, 0.636, 0.5164, 0.6466, 0.3382, 0.6381, 0.3462, 0.6228, 0.3494, 0.6266, 0.3433, 0.6373, 0.3875, 0.5073, 0.3667, 0.5121, 0.3668, 0.5075, 0.3843, 0.5035, 0.5576, 0.6346, 0.5682, 0.6488, 0.5631, 0.6495, 0.5551, 0.6384, 0.5389, 0.6684, 0.5236, 0.6634, 0.526, 0.6596, 0.5391, 0.6636, 0.5395, 0.6289, 0.5576, 0.6346, 0.5551, 0.6384, 0.5393, 0.6335, 0.671, 0.6746, 0.6567, 0.6704, 0.659, 0.6668, 0.6709, 0.67, 0.6432, 0.5023, 0.6518, 0.4845, 0.6552, 0.4882, 0.6481, 0.5014, 0.5396, 0.5226, 0.5243, 0.5182, 0.5266, 0.5143, 0.5396, 0.5179, 0.3377, 0.4903, 0.3452, 0.4719, 0.3488, 0.4757, 0.3427, 0.4893, 0.5392, 0.4783, 0.5582, 0.484, 0.5554, 0.4879, 0.5391, 0.4831, 0.5193, 0.6322, 0.5395, 0.6289, 0.5393, 0.6335, 0.5224, 0.636, 0.3661, 0.6592, 0.3505, 0.6541, 0.3529, 0.6503, 0.3662, 0.6544, 0.6717, 0.5238, 0.6571, 0.5195, 0.6594, 0.5156, 0.6718, 0.5191, 0.6725, 0.6341, 0.69, 0.6396, 0.6875, 0.6433, 0.6726, 0.6387, 0.3667, 0.5121, 0.3512, 0.5077, 0.3535, 0.5038, 0.3668, 0.5075, 0.7564, 0.9644, 0.7288, 0.9594, 0.7398, 0.946, 0.7598, 0.946, 0.7627, 0.9246, 0.7362, 0.9195, 0.7473, 0.9059, 0.7663, 0.9059, 0.7635, 0.887, 0.7362, 0.8819, 0.7471, 0.8686, 0.767, 0.8686, 0.7909, 0.8921, 0.7635, 0.887, 0.767, 0.8686, 0.7838, 0.876, 0.7892, 0.9298, 0.7627, 0.9246, 0.7663, 0.9059, 0.7823, 0.9133, 0.784, 0.9695, 0.7564, 0.9644, 0.7598, 0.946, 0.7769, 0.9534, 0.7806, 0.9049, 0.7601, 0.9053, 0.7635, 0.887, 0.7909, 0.8921, 0.7601, 0.9053, 0.7462, 0.899, 0.7362, 0.8819, 0.7635, 0.887, 0.7787, 0.943, 0.759, 0.9434, 0.7627, 0.9246, 0.7892, 0.9298, 0.759, 0.9434, 0.746, 0.9371, 0.7362, 0.9195, 0.7627, 0.9246, 0.7736, 0.9825, 0.753, 0.9829, 0.7564, 0.9644, 0.784, 0.9695, 0.753, 0.9829, 0.7389, 0.9766, 0.7288, 0.9594, 0.7564, 0.9644, 0.3396, 0.565, 0.347, 0.5483, 0.3513, 0.553, 0.3459, 0.5639, 0.525, 0.5911, 0.5127, 0.5749, 0.5191, 0.5737, 0.5281, 0.5862, 0.6921, 0.5955, 0.6723, 0.5998, 0.6724, 0.5938, 0.6877, 0.5909, 0.6894, 0.5629, 0.6995, 0.5789, 0.6931, 0.5798, 0.686, 0.5677, 0.3668, 0.586, 0.3519, 0.5814, 0.3549, 0.5765, 0.3669, 0.58, 0.6446, 0.5791, 0.6531, 0.5622, 0.6574, 0.567, 0.651, 0.5779, 0.6721, 0.5575, 0.6894, 0.5629, 0.686, 0.5677, 0.6721, 0.5635, 0.568, 0.5752, 0.5598, 0.5909, 0.5556, 0.5862, 0.5617, 0.576, 0.5201, 0.5583, 0.5399, 0.5543, 0.5397, 0.5603, 0.5244, 0.5629, 0.6531, 0.5622, 0.6721, 0.5575, 0.6721, 0.5635, 0.6574, 0.567, 0.3519, 0.5814, 0.3396, 0.565, 0.3459, 0.5639, 0.3549, 0.5765, 0.347, 0.5483, 0.367, 0.5443, 0.3668, 0.5503, 0.3513, 0.553, 0.264, 0.05476, 0.2641, 0.07285, 0.2087, 0.07335, 0.2086, 0.05537, 0.2648, 0.1279, 0.2648, 0.1475, 0.2094, 0.1475, 0.2094, 0.1279, 0.4675, 0.05468, 0.4675, 0.07275, 0.2641, 0.07285, 0.264, 0.05476, 0.4674, 0.1279, 0.4674, 0.1475, 0.2648, 0.1475, 0.2648, 0.1279, 0.9997, 0.05349, 0.9967, 0.0662, 0.8154, 0.07343, 0.8153, 0.05521, 0.9944, 0.1281, 0.9932, 0.1446, 0.8131, 0.1474, 0.813, 0.1278, 0.813, 0.1278, 0.8131, 0.1474, 0.7592, 0.1475, 0.7592, 0.1279, 0.8153, 0.05521, 0.8154, 0.07343, 0.7599, 0.07289, 0.76, 0.05486, 0.5157, 0.05469, 0.5157, 0.07276, 0.4675, 0.07275, 0.4675, 0.05468, 0.5155, 0.1279, 0.5155, 0.1475, 0.4674, 0.1475, 0.4674, 0.1279, 0.76, 0.05486, 0.7599, 0.07289, 0.5157, 0.07276, 0.5157, 0.05469, 0.7592, 0.1279, 0.7592, 0.1475, 0.5155, 0.1475, 0.5155, 0.1279, 0.2094, 0.1279, 0.2094, 0.1475, 0.0002967, 0.1475, 0.0002966, 0.1279, 0.2086, 0.05537, 0.2087, 0.07335, 0.0003104, 0.07343, 0.0003033, 0.05546, 0.2237, 0.1983, 0.2113, 0.2147, 0.1917, 0.2126, 0.199, 0.1903, 0.09727, 0.7942, 0.1009, 0.7778, 0.1143, 0.7742, 0.1141, 0.7945, 0.05915, 0.1483, 0.0512, 0.7766, 0.03745, 0.7727, 0.0402, 0.1482, 0.09579, 0.997, 0.101, 0.8115, 0.1136, 0.8146, 0.114, 0.997, 0.1009, 0.7778, 0.09604, 0.1481, 0.1145, 0.1481, 0.1143, 0.7742, 0.05134, 0.8102, 0.05897, 0.9966, 0.04015, 0.9968, 0.03819, 0.814, 0.2265, 0.3092, 0.2022, 0.3069, 0.2043, 0.2853, 0.2228, 0.2912, 0.2217, 0.2539, 0.2141, 0.2699, 0.1953, 0.2706, 0.1984, 0.2503, 0.101, 0.8115, 0.09727, 0.7942, 0.1141, 0.7945, 0.1136, 0.8146, 0.2237, 0.1787, 0.2237, 0.1983, 0.199, 0.1903, 0.2062, 0.1679, 0.501, 0.6992, 0.4846, 0.6947, 0.4859, 0.6795, 0.5863, 0.6857, 0.7071, 0.7584, 0.7244, 0.7632, 0.7255, 0.7779, 0.6274, 0.7707, 0.2648, 0.09561, 0.2648, 0.1122, 0.2094, 0.1122, 0.2094, 0.09561, 0.4674, 0.09561, 0.4674, 0.1122, 0.2648, 0.1122, 0.2648, 0.09561, 0.9994, 0.01835, 0.9994, 0.03546, 0.8201, 0.03691, 0.815, 0.01952, 0.9944, 0.09575, 0.9943, 0.1124, 0.813, 0.1122, 0.813, 0.09568, 0.813, 0.09568, 0.813, 0.1122, 0.7592, 0.1122, 0.7592, 0.09561, 0.5155, 0.09561, 0.5155, 0.1122, 0.4674, 0.1122, 0.4674, 0.09561, 0.7592, 0.09561, 0.7592, 0.1122, 0.5155, 0.1122, 0.5155, 0.09561, 0.2094, 0.09561, 0.2094, 0.1122, 0.0002965, 0.1122, 0.0002966, 0.09561, 0.2062, 0.1679, 0.199, 0.1903, 0.1745, 0.1819, 0.1849, 0.1681, 0.1136, 0.8146, 0.1141, 0.7945, 0.1339, 0.795, 0.1324, 0.8106, 0.06876, 0.7756, 0.071, 0.7926, 0.0547, 0.7928, 0.0512, 0.7766, 0.2086, 0.01911, 0.2085, 0.03679, 0.000297, 0.03685, 0.0002965, 0.01904, 0.1486, 0.7792, 0.1503, 0.7946, 0.1339, 0.795, 0.131, 0.7802, 0.02165, 0.7787, 0.01875, 0.7939, 0.0002969, 0.7934, 0.001978, 0.7777, 0.1009, 0.7778, 0.09727, 0.7942, 0.08017, 0.7942, 0.08238, 0.7769, 0.2191, 0.2356, 0.2217, 0.2539, 0.1984, 0.2503, 0.2016, 0.2299, 0.2191, 0.3268, 0.2002, 0.3284, 0.2022, 0.3069, 0.2265, 0.3092, 0.01974, 0.1481, 0.02165, 0.7787, 0.001978, 0.7777, 0.0002965, 0.1481, 0.09604, 0.1481, 0.1009, 0.7778, 0.08238, 0.7769, 0.07747, 0.1482, 0.09727, 0.7942, 0.101, 0.8115, 0.08249, 0.8122, 0.08017, 0.7942, 0.01875, 0.7939, 0.02022, 0.8096, 0.0008123, 0.81, 0.0002969, 0.7934, 0.02022, 0.8096, 0.01983, 0.9971, 0.0004741, 0.9971, 0.0008123, 0.81, 0.101, 0.8115, 0.09579, 0.997, 0.07747, 0.9967, 0.08249, 0.8122, 0.2002, 0.3284, 0.1791, 0.3227, 0.1779, 0.3046, 0.2022, 0.3069, 0.2016, 0.2299, 0.1984, 0.2503, 0.1751, 0.2467, 0.1803, 0.2299])
me_cube.materials.append(mat_material)
me_cube.use_remesh_preserve_volume = False
me_cube.use_remesh_preserve_attributes = False
me_cube.use_mirror_vertex_groups = False
me_cube.update()

# ---- objects
ob_cube = bpy.data.objects.new('Cube', me_cube)

# ---- transforms, parenting, visibility, modifiers, constraints
ob_cube.location = (0.0, 0.7191, 1.001)
ob_cube.lock_rotations_4d = False
ob_cube.empty_display_type = 'ARROWS'
ob_cube.lineart.crease_threshold = 0.0

# ---- collection membership
col_collection_1.objects.link(ob_cube)

# ---- scene / render settings (as saved in the file)
scene.frame_start = 1; scene.frame_end = 250; scene.frame_set(1)
scene.render.engine = 'BLENDER_EEVEE_NEXT'
scene.render.resolution_percentage = 50
scene.render.dither_intensity = 0.0
scene.cycles.use_denoising = False
scene.cycles.samples = 128
scene.cycles.sampling_pattern = 'TABULATED_SOBOL'
scene.cycles.light_sampling_threshold = 0.0
scene.cycles.use_adaptive_sampling = False
scene.cycles.use_light_tree = False
scene.cycles.blur_glossy = 0.0
scene.cycles.sample_clamp_indirect = 0.0
scene.view_settings.view_transform = 'Standard'
bpy.context.view_layer.update()

# ---- added for rendering (the .blend has no active camera and no usable light): camera, sun
cam_auto = bpy.data.cameras.new('AutoCamera')
cam_auto.lens = 50.0
cam_auto.sensor_width = 36.0
cam_auto.clip_end = 1000.0
ob_auto_camera = bpy.data.objects.new('AutoCamera', cam_auto)
scene.collection.objects.link(ob_auto_camera)
ob_auto_camera.location = (6.1792, -9.839, 6.87194)
ob_auto_camera.rotation_euler = (1.09748, -7.21219e-08, 0.694738)
scene.camera = ob_auto_camera
light_auto_sun = bpy.data.lights.new('AutoSun', 'SUN')
light_auto_sun.energy = 3.0
light_auto_sun.angle = 0.0523599
ob_auto_sun = bpy.data.objects.new('AutoSun', light_auto_sun)
scene.collection.objects.link(ob_auto_sun)
ob_auto_sun.rotation_euler = (0.872665, 0.174533, 0.523599)
bpy.context.view_layer.update()
